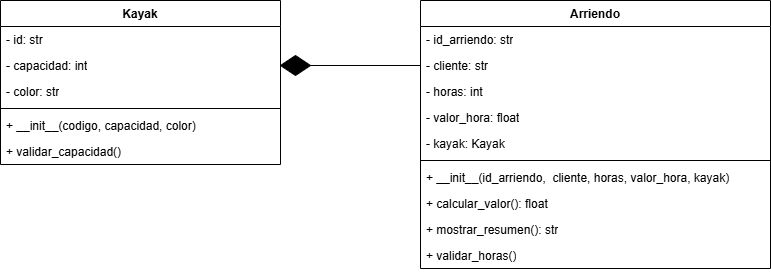

The diagram above was exported from draw.io. Its source (the exported page's mxGraphModel, read from the mxfile embedded in the PNG):
<mxGraphModel dx="826" dy="495" grid="1" gridSize="10" guides="1" tooltips="1" connect="1" arrows="1" fold="1" page="1" pageScale="1" pageWidth="827" pageHeight="1169" math="0" shadow="0">
  <root>
    <mxCell id="0" />
    <mxCell id="1" parent="0" />
    <mxCell id="2" value="Kayak" style="swimlane;fontStyle=1;align=center;verticalAlign=top;childLayout=stackLayout;horizontal=1;startSize=26;horizontalStack=0;resizeParent=1;resizeParentMax=0;resizeLast=0;collapsible=1;marginBottom=0;whiteSpace=wrap;html=1;" vertex="1" parent="1">
      <mxGeometry x="40" y="150" width="280" height="164" as="geometry" />
    </mxCell>
    <mxCell id="3" value="- id: str" style="text;strokeColor=none;fillColor=none;align=left;verticalAlign=top;spacingLeft=4;spacingRight=4;overflow=hidden;rotatable=0;points=[[0,0.5],[1,0.5]];portConstraint=eastwest;whiteSpace=wrap;html=1;" vertex="1" parent="2">
      <mxGeometry y="26" width="280" height="26" as="geometry" />
    </mxCell>
    <mxCell id="6" value="- capacidad: int" style="text;strokeColor=none;fillColor=none;align=left;verticalAlign=top;spacingLeft=4;spacingRight=4;overflow=hidden;rotatable=0;points=[[0,0.5],[1,0.5]];portConstraint=eastwest;whiteSpace=wrap;html=1;" vertex="1" parent="2">
      <mxGeometry y="52" width="280" height="26" as="geometry" />
    </mxCell>
    <mxCell id="7" value="- color: str" style="text;strokeColor=none;fillColor=none;align=left;verticalAlign=top;spacingLeft=4;spacingRight=4;overflow=hidden;rotatable=0;points=[[0,0.5],[1,0.5]];portConstraint=eastwest;whiteSpace=wrap;html=1;" vertex="1" parent="2">
      <mxGeometry y="78" width="280" height="26" as="geometry" />
    </mxCell>
    <mxCell id="4" value="" style="line;strokeWidth=1;fillColor=none;align=left;verticalAlign=middle;spacingTop=-1;spacingLeft=3;spacingRight=3;rotatable=0;labelPosition=right;points=[];portConstraint=eastwest;strokeColor=inherit;" vertex="1" parent="2">
      <mxGeometry y="104" width="280" height="8" as="geometry" />
    </mxCell>
    <mxCell id="5" value="+ __init__(codigo, capacidad, color)" style="text;strokeColor=none;fillColor=none;align=left;verticalAlign=top;spacingLeft=4;spacingRight=4;overflow=hidden;rotatable=0;points=[[0,0.5],[1,0.5]];portConstraint=eastwest;whiteSpace=wrap;html=1;" vertex="1" parent="2">
      <mxGeometry y="112" width="280" height="26" as="geometry" />
    </mxCell>
    <mxCell id="8" value="+ validar_capacidad()" style="text;strokeColor=none;fillColor=none;align=left;verticalAlign=top;spacingLeft=4;spacingRight=4;overflow=hidden;rotatable=0;points=[[0,0.5],[1,0.5]];portConstraint=eastwest;whiteSpace=wrap;html=1;" vertex="1" parent="2">
      <mxGeometry y="138" width="280" height="26" as="geometry" />
    </mxCell>
    <mxCell id="9" value="Arriendo" style="swimlane;fontStyle=1;align=center;verticalAlign=top;childLayout=stackLayout;horizontal=1;startSize=26;horizontalStack=0;resizeParent=1;resizeParentMax=0;resizeLast=0;collapsible=1;marginBottom=0;whiteSpace=wrap;html=1;" vertex="1" parent="1">
      <mxGeometry x="460" y="150" width="350" height="268" as="geometry">
        <mxRectangle x="480" y="150" width="90" height="30" as="alternateBounds" />
      </mxGeometry>
    </mxCell>
    <mxCell id="10" value="- id_arriendo: str" style="text;strokeColor=none;fillColor=none;align=left;verticalAlign=top;spacingLeft=4;spacingRight=4;overflow=hidden;rotatable=0;points=[[0,0.5],[1,0.5]];portConstraint=eastwest;whiteSpace=wrap;html=1;" vertex="1" parent="9">
      <mxGeometry y="26" width="350" height="26" as="geometry" />
    </mxCell>
    <mxCell id="11" value="- cliente: str" style="text;strokeColor=none;fillColor=none;align=left;verticalAlign=top;spacingLeft=4;spacingRight=4;overflow=hidden;rotatable=0;points=[[0,0.5],[1,0.5]];portConstraint=eastwest;whiteSpace=wrap;html=1;" vertex="1" parent="9">
      <mxGeometry y="52" width="350" height="26" as="geometry" />
    </mxCell>
    <mxCell id="12" value="- horas: int" style="text;strokeColor=none;fillColor=none;align=left;verticalAlign=top;spacingLeft=4;spacingRight=4;overflow=hidden;rotatable=0;points=[[0,0.5],[1,0.5]];portConstraint=eastwest;whiteSpace=wrap;html=1;" vertex="1" parent="9">
      <mxGeometry y="78" width="350" height="26" as="geometry" />
    </mxCell>
    <mxCell id="16" value="- valor_hora: float" style="text;strokeColor=none;fillColor=none;align=left;verticalAlign=top;spacingLeft=4;spacingRight=4;overflow=hidden;rotatable=0;points=[[0,0.5],[1,0.5]];portConstraint=eastwest;whiteSpace=wrap;html=1;" vertex="1" parent="9">
      <mxGeometry y="104" width="350" height="26" as="geometry" />
    </mxCell>
    <mxCell id="17" value="- kayak: Kayak" style="text;strokeColor=none;fillColor=none;align=left;verticalAlign=top;spacingLeft=4;spacingRight=4;overflow=hidden;rotatable=0;points=[[0,0.5],[1,0.5]];portConstraint=eastwest;whiteSpace=wrap;html=1;" vertex="1" parent="9">
      <mxGeometry y="130" width="350" height="26" as="geometry" />
    </mxCell>
    <mxCell id="13" value="" style="line;strokeWidth=1;fillColor=none;align=left;verticalAlign=middle;spacingTop=-1;spacingLeft=3;spacingRight=3;rotatable=0;labelPosition=right;points=[];portConstraint=eastwest;strokeColor=inherit;" vertex="1" parent="9">
      <mxGeometry y="156" width="350" height="8" as="geometry" />
    </mxCell>
    <mxCell id="14" value="+ __init__(id_arriendo,&amp;nbsp; cliente, horas, valor_hora, kayak)" style="text;strokeColor=none;fillColor=none;align=left;verticalAlign=top;spacingLeft=4;spacingRight=4;overflow=hidden;rotatable=0;points=[[0,0.5],[1,0.5]];portConstraint=eastwest;whiteSpace=wrap;html=1;" vertex="1" parent="9">
      <mxGeometry y="164" width="350" height="26" as="geometry" />
    </mxCell>
    <mxCell id="15" value="+ calcular_valor(): float" style="text;strokeColor=none;fillColor=none;align=left;verticalAlign=top;spacingLeft=4;spacingRight=4;overflow=hidden;rotatable=0;points=[[0,0.5],[1,0.5]];portConstraint=eastwest;whiteSpace=wrap;html=1;" vertex="1" parent="9">
      <mxGeometry y="190" width="350" height="26" as="geometry" />
    </mxCell>
    <mxCell id="18" value="+ mostrar_resumen(): str" style="text;strokeColor=none;fillColor=none;align=left;verticalAlign=top;spacingLeft=4;spacingRight=4;overflow=hidden;rotatable=0;points=[[0,0.5],[1,0.5]];portConstraint=eastwest;whiteSpace=wrap;html=1;" vertex="1" parent="9">
      <mxGeometry y="216" width="350" height="26" as="geometry" />
    </mxCell>
    <mxCell id="19" value="+ validar_horas()" style="text;strokeColor=none;fillColor=none;align=left;verticalAlign=top;spacingLeft=4;spacingRight=4;overflow=hidden;rotatable=0;points=[[0,0.5],[1,0.5]];portConstraint=eastwest;whiteSpace=wrap;html=1;" vertex="1" parent="9">
      <mxGeometry y="242" width="350" height="26" as="geometry" />
    </mxCell>
    <mxCell id="20" value="" style="html=1;verticalAlign=bottom;labelBackgroundColor=none;endArrow=block;endFill=1;entryX=1;entryY=0.5;entryDx=0;entryDy=0;exitX=0;exitY=0.5;exitDx=0;exitDy=0;" edge="1" parent="1" source="21" target="6">
      <mxGeometry width="160" relative="1" as="geometry">
        <mxPoint x="330" y="260" as="sourcePoint" />
        <mxPoint x="490" y="260" as="targetPoint" />
      </mxGeometry>
    </mxCell>
    <mxCell id="21" value="" style="rhombus;whiteSpace=wrap;html=1;fillColor=#000000;" vertex="1" parent="1">
      <mxGeometry x="320" y="205" width="30" height="20" as="geometry" />
    </mxCell>
    <mxCell id="23" value="" style="line;strokeWidth=1;fillColor=none;align=left;verticalAlign=middle;spacingTop=-1;spacingLeft=3;spacingRight=3;rotatable=0;labelPosition=right;points=[];portConstraint=eastwest;strokeColor=inherit;" vertex="1" parent="1">
      <mxGeometry x="350" y="211" width="110" height="8" as="geometry" />
    </mxCell>
  </root>
</mxGraphModel>